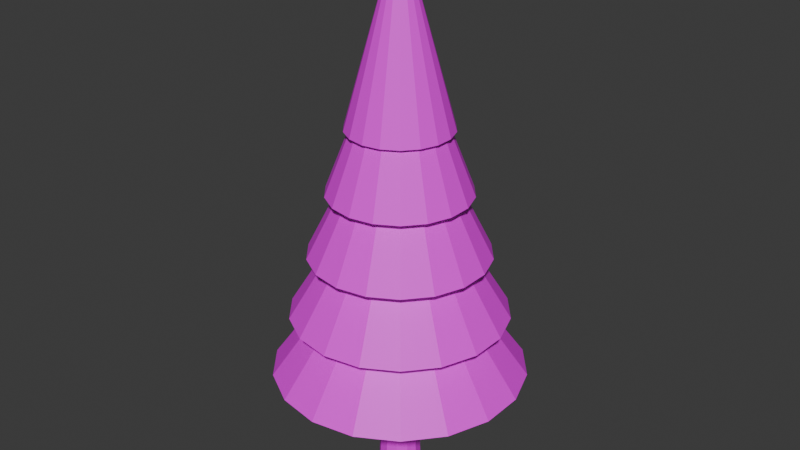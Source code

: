 # Source: tree_conifer.blend  (saved by Blender 5.1.30; exported with 4.5.12 LTS)
import bpy
from mathutils import Matrix  # noqa: F401  (used for matrix-valued properties, if any)

bpy.ops.wm.read_factory_settings(use_empty=True)
scene = bpy.context.scene
scene.name = 'Scene'

# ---- collections
col_collection = bpy.data.collections.new('Collection'); scene.collection.children.link(col_collection)

# ---- images (referenced by path relative to the original .blend; pixels are not part of the script)
import os
ASSET_DIR = os.environ.get("B2B_ASSET_DIR", "")  # directory of the original .blend (textures are referenced by path, not embedded)
HERE = os.path.dirname(os.path.abspath(__file__))  # packed textures are extracted next to this script under _unpacked/

def load_image(name, relpath, width, height, colorspace="sRGB"):
    """Load a texture the original file referenced (path relative to the .blend, or extracted next to this script)."""
    p = next((c for c in (os.path.join(HERE, relpath), os.path.join(ASSET_DIR, relpath)) if relpath and os.path.exists(c)), "")
    if p:
        img = bpy.data.images.load(p, check_existing=True)
        img.name = name
    else:  # same state as the original file: an image datablock whose file is absent (Cycles renders it pink)
        img = bpy.data.images.new(name, width, height)
        img.source = "FILE"
        img.filepath = "//" + (relpath or name)
    img.colorspace_settings.name = colorspace
    return img
img_vegetation_atlas_source = load_image('vegetation_atlas_source', 'vegetation_atlas.png', 1024, 1024, 'sRGB')

# ---- materials (node trees are filled in below, after node groups)
mat_shared_vegetation_atlas = bpy.data.materials.new('shared_vegetation_atlas')

# ---- material node trees
mat_shared_vegetation_atlas.use_nodes = True; mat_shared_vegetation_atlas.node_tree.nodes.clear()
_N = mat_shared_vegetation_atlas.node_tree.nodes; _L = mat_shared_vegetation_atlas.node_tree.links
n0 = _N.new('ShaderNodeBsdfPrincipled'); n0.name = 'Principled BSDF'; n0.location = (-200, 100)
n1 = _N.new('ShaderNodeOutputMaterial'); n1.name = 'Material Output'; n1.location = (200, 100)
n2 = _N.new('ShaderNodeTexImage'); n2.name = 'Image Texture'; n2.location = (0, 0)
n2.image = img_vegetation_atlas_source
_L.new(n0.outputs[0], n1.inputs[0])
_L.new(n2.outputs[0], n0.inputs[0])
_L.new(n2.outputs[1], n0.inputs[4])
n1.is_active_output = True

# ---- world
world_world = bpy.data.worlds.new('World'); scene.world = world_world
world_world.use_nodes = True; world_world.node_tree.nodes.clear()
_N = world_world.node_tree.nodes; _L = world_world.node_tree.links
n0 = _N.new('ShaderNodeOutputWorld'); n0.name = 'World Output'; n0.location = (200, 100)
n1 = _N.new('ShaderNodeBackground'); n1.name = 'Background'; n1.location = (-200, 100)
n1.inputs[0].default_value = (0.05088, 0.05088, 0.05088, 1.0)
_L.new(n1.outputs[0], n0.inputs[0])
n0.is_active_output = True
world_world.color = (0.05088, 0.05088, 0.05088)
world_world.sun_shadow_jitter_overblur = 0.0

# ---- meshes
me_cone_002 = bpy.data.meshes.new('Cone.002')
me_cone_002.from_pydata([(0.0, 0.23, 0.0), (0.0, 0.095, 4.0), (0.115, 0.1992, 0.0), (0.0475, 0.08227, 4.0), (0.1992, 0.115, 0.0), (0.08227, 0.0475, 4.0), (0.23, 0.0, 0.0), (0.095, 0.0, 4.0), (0.1992, -0.115, 0.0), (0.08227, -0.0475, 4.0), (0.115, -0.1992, 0.0), (0.0475, -0.08227, 4.0), (0.0, -0.23, 0.0), (0.0, -0.095, 4.0), (-0.115, -0.1992, 0.0), (-0.0475, -0.08227, 4.0), (-0.1992, -0.115, 0.0), (-0.08227, -0.0475, 4.0), (-0.23, 0.0, 0.0), (-0.095, 0.0, 4.0), (-0.1992, 0.115, 0.0), (-0.08227, 0.0475, 4.0), (-0.115, 0.1992, 0.0), (-0.0475, 0.08227, 4.0)], [], [(0, 1, 3, 2), (2, 3, 5, 4), (4, 5, 7, 6), (6, 7, 9, 8), (8, 9, 11, 10), (10, 11, 13, 12), (12, 13, 15, 14), (14, 15, 17, 16), (16, 17, 19, 18), (18, 19, 21, 20), (3, 1, 23, 21, 19, 17, 15, 13, 11, 9, 7, 5), (20, 21, 23, 22), (22, 23, 1, 0), (0, 2, 4, 6, 8, 10, 12, 14, 16, 18, 20, 22)])
_uv = me_cone_002.uv_layers.new(name='UVMap')
_uv.uv.foreach_set('vector', [0.5615, 0.9384, 0.5705, 0.5714, 0.5745, 0.5715, 0.5712, 0.9386, 0.5712, 0.9386, 0.5745, 0.5715, 0.5791, 0.5715, 0.5824, 0.9386, 0.5824, 0.9386, 0.5791, 0.5715, 0.5831, 0.5714, 0.5921, 0.9384, 0.595, 0.9384, 0.604, 0.5714, 0.608, 0.5715, 0.6048, 0.9386, 0.6048, 0.9386, 0.608, 0.5715, 0.6127, 0.5715, 0.616, 0.9386, 0.616, 0.9386, 0.6127, 0.5715, 0.6167, 0.5714, 0.6257, 0.9384, 0.6622, 0.9384, 0.6712, 0.5714, 0.6752, 0.5715, 0.6719, 0.9386, 0.6719, 0.9386, 0.6752, 0.5715, 0.6798, 0.5715, 0.6831, 0.9386, 0.6831, 0.9386, 0.6798, 0.5715, 0.6838, 0.5714, 0.6928, 0.9384, 0.6286, 0.9384, 0.6376, 0.5714, 0.6416, 0.5715, 0.6383, 0.9386, 0.7021, 0.6319, 0.6981, 0.6296, 0.6958, 0.6257, 0.6958, 0.6212, 0.6981, 0.6173, 0.7021, 0.615, 0.7067, 0.615, 0.7107, 0.6173, 0.713, 0.6212, 0.713, 0.6257, 0.7107, 0.6296, 0.7067, 0.6319, 0.6383, 0.9386, 0.6416, 0.5715, 0.6463, 0.5715, 0.6495, 0.9386, 0.6495, 0.9386, 0.6463, 0.5715, 0.6503, 0.5714, 0.6593, 0.9384, 0.7014, 0.6067, 0.6958, 0.5973, 0.6958, 0.5863, 0.7014, 0.5769, 0.7111, 0.5714, 0.7223, 0.5714, 0.732, 0.5769, 0.7376, 0.5863, 0.7376, 0.5973, 0.732, 0.6067, 0.7223, 0.6122, 0.7111, 0.6122])
_ca = me_cone_002.color_attributes.new('wind_mask', 'FLOAT_COLOR', 'POINT')
_ca.data.foreach_set('color', [0.0, 0.0, 0.0, 1.0, 0.0, 0.0, 0.0, 1.0, 0.0, 0.0, 0.0, 1.0, 0.0, 0.0, 0.0, 1.0, 0.0, 0.0, 0.0, 1.0, 0.0, 0.0, 0.0, 1.0, 0.0, 0.0, 0.0, 1.0, 0.0, 0.0, 0.0, 1.0, 0.0, 0.0, 0.0, 1.0, 0.0, 0.0, 0.0, 1.0, 0.0, 0.0, 0.0, 1.0, 0.0, 0.0, 0.0, 1.0, 0.0, 0.0, 0.0, 1.0, 0.0, 0.0, 0.0, 1.0, 0.0, 0.0, 0.0, 1.0, 0.0, 0.0, 0.0, 1.0, 0.0, 0.0, 0.0, 1.0, 0.0, 0.0, 0.0, 1.0, 0.0, 0.0, 0.0, 1.0, 0.0, 0.0, 0.0, 1.0, 0.0, 0.0, 0.0, 1.0, 0.0, 0.0, 0.0, 1.0, 0.0, 0.0, 0.0, 1.0, 0.0, 0.0, 0.0, 1.0])
me_cone_002.materials.append(mat_shared_vegetation_atlas)
me_cone_002.update()
me_cone_003 = bpy.data.meshes.new('Cone.003')
me_cone_003.from_pydata([(0.0, 1.35, 1.2), (0.0, 0.05, 3.0), (0.4617, 1.269, 1.2), (0.0171, 0.04698, 3.0), (0.8678, 1.034, 1.2), (0.03214, 0.0383, 3.0), (1.169, 0.675, 1.2), (0.0433, 0.025, 3.0), (1.329, 0.2344, 1.2), (0.04924, 0.008682, 3.0), (1.329, -0.2344, 1.2), (0.04924, -0.008682, 3.0), (1.169, -0.675, 1.2), (0.0433, -0.025, 3.0), (0.8678, -1.034, 1.2), (0.03214, -0.0383, 3.0), (0.4617, -1.269, 1.2), (0.0171, -0.04698, 3.0), (0.0, -1.35, 1.2), (0.0, -0.05, 3.0), (-0.4617, -1.269, 1.2), (-0.0171, -0.04698, 3.0), (-0.8678, -1.034, 1.2), (-0.03214, -0.0383, 3.0), (-1.169, -0.675, 1.2), (-0.0433, -0.025, 3.0), (-1.329, -0.2344, 1.2), (-0.04924, -0.008682, 3.0), (-1.329, 0.2344, 1.2), (-0.04924, 0.008682, 3.0), (-1.169, 0.675, 1.2), (-0.0433, 0.025, 3.0), (-0.8678, 1.034, 1.2), (-0.03214, 0.0383, 3.0), (-0.4617, 1.269, 1.2), (-0.0171, 0.04698, 3.0)], [], [(0, 1, 3, 2), (2, 3, 5, 4), (4, 5, 7, 6), (6, 7, 9, 8), (8, 9, 11, 10), (10, 11, 13, 12), (12, 13, 15, 14), (14, 15, 17, 16), (16, 17, 19, 18), (18, 19, 21, 20), (20, 21, 23, 22), (22, 23, 25, 24), (24, 25, 27, 26), (26, 27, 29, 28), (28, 29, 31, 30), (30, 31, 33, 32), (3, 1, 35, 33, 31, 29, 27, 25, 23, 21, 19, 17, 15, 13, 11, 9, 7, 5), (32, 33, 35, 34), (34, 35, 1, 0), (0, 2, 4, 6, 8, 10, 12, 14, 16, 18, 20, 22, 24, 26, 28, 30, 32, 34)])
_uv = me_cone_003.uv_layers.new(name='UVMap')
_uv.uv.foreach_set('vector', [0.1605, 0.7135, 0.2034, 0.706, 0.2036, 0.7065, 0.1659, 0.7283, 0.1659, 0.7283, 0.2036, 0.7065, 0.2039, 0.707, 0.176, 0.7403, 0.176, 0.7403, 0.2039, 0.707, 0.2044, 0.7073, 0.1896, 0.7481, 0.1896, 0.7481, 0.2044, 0.7073, 0.205, 0.7074, 0.205, 0.7508, 0.205, 0.7508, 0.205, 0.7074, 0.2056, 0.7073, 0.2204, 0.7481, 0.2204, 0.7481, 0.2056, 0.7073, 0.2061, 0.707, 0.234, 0.7403, 0.234, 0.7403, 0.2061, 0.707, 0.2064, 0.7065, 0.2441, 0.7283, 0.2441, 0.7283, 0.2064, 0.7065, 0.2066, 0.706, 0.2495, 0.7135, 0.2495, 0.7135, 0.2066, 0.706, 0.2066, 0.7054, 0.2495, 0.6978, 0.2495, 0.6978, 0.2066, 0.7054, 0.2064, 0.7048, 0.2441, 0.6831, 0.2441, 0.6831, 0.2064, 0.7048, 0.2061, 0.7044, 0.234, 0.6711, 0.234, 0.6711, 0.2061, 0.7044, 0.2056, 0.7041, 0.2204, 0.6633, 0.2204, 0.6633, 0.2056, 0.7041, 0.205, 0.704, 0.205, 0.6605, 0.205, 0.6605, 0.205, 0.704, 0.2044, 0.7041, 0.1896, 0.6633, 0.1896, 0.6633, 0.2044, 0.7041, 0.2039, 0.7044, 0.176, 0.6711, 0.176, 0.6711, 0.2039, 0.7044, 0.2036, 0.7048, 0.1659, 0.6831, 0.2036, 0.7065, 0.2034, 0.706, 0.2034, 0.7054, 0.2036, 0.7048, 0.2039, 0.7044, 0.2044, 0.7041, 0.205, 0.704, 0.2056, 0.7041, 0.2061, 0.7044, 0.2064, 0.7048, 0.2066, 0.7054, 0.2066, 0.706, 0.2064, 0.7065, 0.2061, 0.707, 0.2056, 0.7073, 0.205, 0.7074, 0.2044, 0.7073, 0.2039, 0.707, 0.1659, 0.6831, 0.2036, 0.7048, 0.2034, 0.7054, 0.1605, 0.6978, 0.1605, 0.6978, 0.2034, 0.7054, 0.2034, 0.706, 0.1605, 0.7135, 0.2505, 0.7135, 0.2505, 0.6978, 0.2559, 0.6831, 0.266, 0.6711, 0.2796, 0.6633, 0.295, 0.6605, 0.3104, 0.6633, 0.324, 0.6711, 0.3341, 0.6831, 0.3395, 0.6978, 0.3395, 0.7135, 0.3341, 0.7283, 0.324, 0.7403, 0.3104, 0.7481, 0.295, 0.7508, 0.2796, 0.7481, 0.266, 0.7403, 0.2559, 0.7283])
_ca = me_cone_003.color_attributes.new('wind_mask', 'FLOAT_COLOR', 'POINT')
_ca.data.foreach_set('color', [0.2, 0.04, 0.0, 1.0, 0.6, 0.36, 0.0, 1.0, 0.2, 0.04, 0.0, 1.0, 0.6, 0.36, 0.0, 1.0, 0.2, 0.04, 0.0, 1.0, 0.6, 0.36, 0.0, 1.0, 0.2, 0.04, 0.0, 1.0, 0.6, 0.36, 0.0, 1.0, 0.2, 0.04, 0.0, 1.0, 0.6, 0.36, 0.0, 1.0, 0.2, 0.04, 0.0, 1.0, 0.6, 0.36, 0.0, 1.0, 0.2, 0.04, 0.0, 1.0, 0.6, 0.36, 0.0, 1.0, 0.2, 0.04, 0.0, 1.0, 0.6, 0.36, 0.0, 1.0, 0.2, 0.04, 0.0, 1.0, 0.6, 0.36, 0.0, 1.0, 0.2, 0.04, 0.0, 1.0, 0.6, 0.36, 0.0, 1.0, 0.2, 0.04, 0.0, 1.0, 0.6, 0.36, 0.0, 1.0, 0.2, 0.04, 0.0, 1.0, 0.6, 0.36, 0.0, 1.0, 0.2, 0.04, 0.0, 1.0, 0.6, 0.36, 0.0, 1.0, 0.2, 0.04, 0.0, 1.0, 0.6, 0.36, 0.0, 1.0, 0.2, 0.04, 0.0, 1.0, 0.6, 0.36, 0.0, 1.0, 0.2, 0.04, 0.0, 1.0, 0.6, 0.36, 0.0, 1.0, 0.2, 0.04, 0.0, 1.0, 0.6, 0.36, 0.0, 1.0, 0.2, 0.04, 0.0, 1.0, 0.6, 0.36, 0.0, 1.0])
me_cone_003.materials.append(mat_shared_vegetation_atlas)
me_cone_003.update()
me_cone_004 = bpy.data.meshes.new('Cone.004')
me_cone_004.from_pydata([(0.0, 1.15, 1.87), (0.0, 0.05, 3.67), (0.3933, 1.081, 1.87), (0.0171, 0.04698, 3.67), (0.7392, 0.881, 1.87), (0.03214, 0.0383, 3.67), (0.9959, 0.575, 1.87), (0.0433, 0.025, 3.67), (1.133, 0.1997, 1.87), (0.04924, 0.008682, 3.67), (1.133, -0.1997, 1.87), (0.04924, -0.008682, 3.67), (0.9959, -0.575, 1.87), (0.0433, -0.025, 3.67), (0.7392, -0.881, 1.87), (0.03214, -0.0383, 3.67), (0.3933, -1.081, 1.87), (0.0171, -0.04698, 3.67), (0.0, -1.15, 1.87), (0.0, -0.05, 3.67), (-0.3933, -1.081, 1.87), (-0.0171, -0.04698, 3.67), (-0.7392, -0.881, 1.87), (-0.03214, -0.0383, 3.67), (-0.9959, -0.575, 1.87), (-0.0433, -0.025, 3.67), (-1.133, -0.1997, 1.87), (-0.04924, -0.008682, 3.67), (-1.133, 0.1997, 1.87), (-0.04924, 0.008682, 3.67), (-0.9959, 0.575, 1.87), (-0.0433, 0.025, 3.67), (-0.7392, 0.881, 1.87), (-0.03214, 0.0383, 3.67), (-0.3933, 1.081, 1.87), (-0.0171, 0.04698, 3.67)], [], [(0, 1, 3, 2), (2, 3, 5, 4), (4, 5, 7, 6), (6, 7, 9, 8), (8, 9, 11, 10), (10, 11, 13, 12), (12, 13, 15, 14), (14, 15, 17, 16), (16, 17, 19, 18), (18, 19, 21, 20), (20, 21, 23, 22), (22, 23, 25, 24), (24, 25, 27, 26), (26, 27, 29, 28), (28, 29, 31, 30), (30, 31, 33, 32), (3, 1, 35, 33, 31, 29, 27, 25, 23, 21, 19, 17, 15, 13, 11, 9, 7, 5), (32, 33, 35, 34), (34, 35, 1, 0), (0, 2, 4, 6, 8, 10, 12, 14, 16, 18, 20, 22, 24, 26, 28, 30, 32, 34)])
_uv = me_cone_004.uv_layers.new(name='UVMap')
_uv.uv.foreach_set('vector', [0.1659, 0.7283, 0.2033, 0.7067, 0.2037, 0.7072, 0.176, 0.7403, 0.176, 0.7403, 0.2037, 0.7072, 0.2043, 0.7075, 0.1896, 0.7481, 0.1896, 0.7481, 0.2043, 0.7075, 0.205, 0.7076, 0.205, 0.7508, 0.205, 0.7508, 0.205, 0.7076, 0.2057, 0.7075, 0.2204, 0.7481, 0.2204, 0.7481, 0.2057, 0.7075, 0.2063, 0.7072, 0.234, 0.7403, 0.234, 0.7403, 0.2063, 0.7072, 0.2067, 0.7067, 0.2441, 0.7283, 0.2441, 0.7283, 0.2067, 0.7067, 0.2069, 0.706, 0.2495, 0.7135, 0.2495, 0.7135, 0.2069, 0.706, 0.2069, 0.7053, 0.2495, 0.6978, 0.2495, 0.6978, 0.2069, 0.7053, 0.2067, 0.7047, 0.2441, 0.6831, 0.2441, 0.6831, 0.2067, 0.7047, 0.2063, 0.7042, 0.234, 0.6711, 0.234, 0.6711, 0.2063, 0.7042, 0.2057, 0.7038, 0.2204, 0.6633, 0.2204, 0.6633, 0.2057, 0.7038, 0.205, 0.7037, 0.205, 0.6605, 0.205, 0.6605, 0.205, 0.7037, 0.2043, 0.7038, 0.1896, 0.6633, 0.1896, 0.6633, 0.2043, 0.7038, 0.2037, 0.7042, 0.176, 0.6711, 0.176, 0.6711, 0.2037, 0.7042, 0.2033, 0.7047, 0.1659, 0.6831, 0.1659, 0.6831, 0.2033, 0.7047, 0.2031, 0.7053, 0.1605, 0.6978, 0.2037, 0.7072, 0.2033, 0.7067, 0.2031, 0.706, 0.2031, 0.7053, 0.2033, 0.7047, 0.2037, 0.7042, 0.2043, 0.7038, 0.205, 0.7037, 0.2057, 0.7038, 0.2063, 0.7042, 0.2067, 0.7047, 0.2069, 0.7053, 0.2069, 0.706, 0.2067, 0.7067, 0.2063, 0.7072, 0.2057, 0.7075, 0.205, 0.7076, 0.2043, 0.7075, 0.1605, 0.6978, 0.2031, 0.7053, 0.2031, 0.706, 0.1605, 0.7135, 0.1605, 0.7135, 0.2031, 0.706, 0.2033, 0.7067, 0.1659, 0.7283, 0.2559, 0.7283, 0.2505, 0.7135, 0.2505, 0.6978, 0.2559, 0.6831, 0.266, 0.6711, 0.2796, 0.6633, 0.295, 0.6605, 0.3104, 0.6633, 0.324, 0.6711, 0.3341, 0.6831, 0.3395, 0.6978, 0.3395, 0.7135, 0.3341, 0.7283, 0.324, 0.7403, 0.3104, 0.7481, 0.295, 0.7508, 0.2796, 0.7481, 0.266, 0.7403])
_ca = me_cone_004.color_attributes.new('wind_mask', 'FLOAT_COLOR', 'POINT')
_ca.data.foreach_set('color', [0.3489, 0.1217, 0.0, 1.0, 0.7489, 0.5608, 0.0, 1.0, 0.3489, 0.1217, 0.0, 1.0, 0.7489, 0.5608, 0.0, 1.0, 0.3489, 0.1217, 0.0, 1.0, 0.7489, 0.5608, 0.0, 1.0, 0.3489, 0.1217, 0.0, 1.0, 0.7489, 0.5608, 0.0, 1.0, 0.3489, 0.1217, 0.0, 1.0, 0.7489, 0.5608, 0.0, 1.0, 0.3489, 0.1217, 0.0, 1.0, 0.7489, 0.5608, 0.0, 1.0, 0.3489, 0.1217, 0.0, 1.0, 0.7489, 0.5608, 0.0, 1.0, 0.3489, 0.1217, 0.0, 1.0, 0.7489, 0.5608, 0.0, 1.0, 0.3489, 0.1217, 0.0, 1.0, 0.7489, 0.5608, 0.0, 1.0, 0.3489, 0.1217, 0.0, 1.0, 0.7489, 0.5608, 0.0, 1.0, 0.3489, 0.1217, 0.0, 1.0, 0.7489, 0.5608, 0.0, 1.0, 0.3489, 0.1217, 0.0, 1.0, 0.7489, 0.5608, 0.0, 1.0, 0.3489, 0.1217, 0.0, 1.0, 0.7489, 0.5608, 0.0, 1.0, 0.3489, 0.1217, 0.0, 1.0, 0.7489, 0.5608, 0.0, 1.0, 0.3489, 0.1217, 0.0, 1.0, 0.7489, 0.5608, 0.0, 1.0, 0.3489, 0.1217, 0.0, 1.0, 0.7489, 0.5608, 0.0, 1.0, 0.3489, 0.1217, 0.0, 1.0, 0.7489, 0.5608, 0.0, 1.0, 0.3489, 0.1217, 0.0, 1.0, 0.7489, 0.5608, 0.0, 1.0])
me_cone_004.materials.append(mat_shared_vegetation_atlas)
me_cone_004.update()
me_cone_005 = bpy.data.meshes.new('Cone.005')
me_cone_005.from_pydata([(0.0, 0.95, 2.54), (0.0, 0.05, 4.34), (0.3249, 0.8927, 2.54), (0.0171, 0.04698, 4.34), (0.6106, 0.7277, 2.54), (0.03214, 0.0383, 4.34), (0.8227, 0.475, 2.54), (0.0433, 0.025, 4.34), (0.9356, 0.165, 2.54), (0.04924, 0.008682, 4.34), (0.9356, -0.165, 2.54), (0.04924, -0.008682, 4.34), (0.8227, -0.475, 2.54), (0.0433, -0.025, 4.34), (0.6106, -0.7277, 2.54), (0.03214, -0.0383, 4.34), (0.3249, -0.8927, 2.54), (0.0171, -0.04698, 4.34), (0.0, -0.95, 2.54), (0.0, -0.05, 4.34), (-0.3249, -0.8927, 2.54), (-0.0171, -0.04698, 4.34), (-0.6106, -0.7277, 2.54), (-0.03214, -0.0383, 4.34), (-0.8227, -0.475, 2.54), (-0.0433, -0.025, 4.34), (-0.9356, -0.165, 2.54), (-0.04924, -0.008682, 4.34), (-0.9356, 0.165, 2.54), (-0.04924, 0.008682, 4.34), (-0.8227, 0.475, 2.54), (-0.0433, 0.025, 4.34), (-0.6106, 0.7277, 2.54), (-0.03214, 0.0383, 4.34), (-0.3249, 0.8927, 2.54), (-0.0171, 0.04698, 4.34)], [], [(0, 1, 3, 2), (2, 3, 5, 4), (4, 5, 7, 6), (6, 7, 9, 8), (8, 9, 11, 10), (10, 11, 13, 12), (12, 13, 15, 14), (14, 15, 17, 16), (16, 17, 19, 18), (18, 19, 21, 20), (20, 21, 23, 22), (22, 23, 25, 24), (24, 25, 27, 26), (26, 27, 29, 28), (28, 29, 31, 30), (30, 31, 33, 32), (3, 1, 35, 33, 31, 29, 27, 25, 23, 21, 19, 17, 15, 13, 11, 9, 7, 5), (32, 33, 35, 34), (34, 35, 1, 0), (0, 2, 4, 6, 8, 10, 12, 14, 16, 18, 20, 22, 24, 26, 28, 30, 32, 34)])
_uv = me_cone_005.uv_layers.new(name='UVMap')
_uv.uv.foreach_set('vector', [0.1896, 0.7481, 0.2042, 0.7079, 0.205, 0.7081, 0.205, 0.7508, 0.205, 0.7508, 0.205, 0.7081, 0.2058, 0.7079, 0.2204, 0.7481, 0.2204, 0.7481, 0.2058, 0.7079, 0.2065, 0.7075, 0.234, 0.7403, 0.234, 0.7403, 0.2065, 0.7075, 0.2071, 0.7069, 0.2441, 0.7283, 0.2441, 0.7283, 0.2071, 0.7069, 0.2073, 0.7061, 0.2495, 0.7135, 0.2495, 0.7135, 0.2073, 0.7061, 0.2073, 0.7053, 0.2495, 0.6978, 0.2495, 0.6978, 0.2073, 0.7053, 0.2071, 0.7045, 0.2441, 0.6831, 0.2441, 0.6831, 0.2071, 0.7045, 0.2065, 0.7039, 0.234, 0.6711, 0.234, 0.6711, 0.2065, 0.7039, 0.2058, 0.7035, 0.2204, 0.6633, 0.2204, 0.6633, 0.2058, 0.7035, 0.205, 0.7033, 0.205, 0.6605, 0.205, 0.6605, 0.205, 0.7033, 0.2042, 0.7035, 0.1896, 0.6633, 0.1896, 0.6633, 0.2042, 0.7035, 0.2035, 0.7039, 0.176, 0.6711, 0.176, 0.6711, 0.2035, 0.7039, 0.2029, 0.7045, 0.1659, 0.6831, 0.1659, 0.6831, 0.2029, 0.7045, 0.2027, 0.7053, 0.1605, 0.6978, 0.1605, 0.6978, 0.2027, 0.7053, 0.2027, 0.7061, 0.1605, 0.7135, 0.1605, 0.7135, 0.2027, 0.7061, 0.2029, 0.7069, 0.1659, 0.7283, 0.205, 0.7081, 0.2042, 0.7079, 0.2035, 0.7075, 0.2029, 0.7069, 0.2027, 0.7061, 0.2027, 0.7053, 0.2029, 0.7045, 0.2035, 0.7039, 0.2042, 0.7035, 0.205, 0.7033, 0.2058, 0.7035, 0.2065, 0.7039, 0.2071, 0.7045, 0.2073, 0.7053, 0.2073, 0.7061, 0.2071, 0.7069, 0.2065, 0.7075, 0.2058, 0.7079, 0.1659, 0.7283, 0.2029, 0.7069, 0.2035, 0.7075, 0.176, 0.7403, 0.176, 0.7403, 0.2035, 0.7075, 0.2042, 0.7079, 0.1896, 0.7481, 0.2796, 0.7481, 0.266, 0.7403, 0.2559, 0.7283, 0.2505, 0.7135, 0.2505, 0.6978, 0.2559, 0.6831, 0.266, 0.6711, 0.2796, 0.6633, 0.295, 0.6605, 0.3104, 0.6633, 0.324, 0.6711, 0.3341, 0.6831, 0.3395, 0.6978, 0.3395, 0.7135, 0.3341, 0.7283, 0.324, 0.7403, 0.3104, 0.7481, 0.295, 0.7508])
_ca = me_cone_005.color_attributes.new('wind_mask', 'FLOAT_COLOR', 'POINT')
_ca.data.foreach_set('color', [0.4978, 0.2478, 0.0, 1.0, 0.8978, 0.806, 0.0, 1.0, 0.4978, 0.2478, 0.0, 1.0, 0.8978, 0.806, 0.0, 1.0, 0.4978, 0.2478, 0.0, 1.0, 0.8978, 0.806, 0.0, 1.0, 0.4978, 0.2478, 0.0, 1.0, 0.8978, 0.806, 0.0, 1.0, 0.4978, 0.2478, 0.0, 1.0, 0.8978, 0.806, 0.0, 1.0, 0.4978, 0.2478, 0.0, 1.0, 0.8978, 0.806, 0.0, 1.0, 0.4978, 0.2478, 0.0, 1.0, 0.8978, 0.806, 0.0, 1.0, 0.4978, 0.2478, 0.0, 1.0, 0.8978, 0.806, 0.0, 1.0, 0.4978, 0.2478, 0.0, 1.0, 0.8978, 0.806, 0.0, 1.0, 0.4978, 0.2478, 0.0, 1.0, 0.8978, 0.806, 0.0, 1.0, 0.4978, 0.2478, 0.0, 1.0, 0.8978, 0.806, 0.0, 1.0, 0.4978, 0.2478, 0.0, 1.0, 0.8978, 0.806, 0.0, 1.0, 0.4978, 0.2478, 0.0, 1.0, 0.8978, 0.806, 0.0, 1.0, 0.4978, 0.2478, 0.0, 1.0, 0.8978, 0.806, 0.0, 1.0, 0.4978, 0.2478, 0.0, 1.0, 0.8978, 0.806, 0.0, 1.0, 0.4978, 0.2478, 0.0, 1.0, 0.8978, 0.806, 0.0, 1.0, 0.4978, 0.2478, 0.0, 1.0, 0.8978, 0.806, 0.0, 1.0, 0.4978, 0.2478, 0.0, 1.0, 0.8978, 0.806, 0.0, 1.0])
me_cone_005.materials.append(mat_shared_vegetation_atlas)
me_cone_005.update()
me_cone_006 = bpy.data.meshes.new('Cone.006')
me_cone_006.from_pydata([(0.0, 0.75, 3.21), (0.0, 0.05, 5.01), (0.2565, 0.7048, 3.21), (0.0171, 0.04698, 5.01), (0.4821, 0.5745, 3.21), (0.03214, 0.0383, 5.01), (0.6495, 0.375, 3.21), (0.0433, 0.025, 5.01), (0.7386, 0.1302, 3.21), (0.04924, 0.008682, 5.01), (0.7386, -0.1302, 3.21), (0.04924, -0.008682, 5.01), (0.6495, -0.375, 3.21), (0.0433, -0.025, 5.01), (0.4821, -0.5745, 3.21), (0.03214, -0.0383, 5.01), (0.2565, -0.7048, 3.21), (0.0171, -0.04698, 5.01), (0.0, -0.75, 3.21), (0.0, -0.05, 5.01), (-0.2565, -0.7048, 3.21), (-0.0171, -0.04698, 5.01), (-0.4821, -0.5745, 3.21), (-0.03214, -0.0383, 5.01), (-0.6495, -0.375, 3.21), (-0.0433, -0.025, 5.01), (-0.7386, -0.1302, 3.21), (-0.04924, -0.008682, 5.01), (-0.7386, 0.1302, 3.21), (-0.04924, 0.008682, 5.01), (-0.6495, 0.375, 3.21), (-0.0433, 0.025, 5.01), (-0.4821, 0.5745, 3.21), (-0.03214, 0.0383, 5.01), (-0.2565, 0.7048, 3.21), (-0.0171, 0.04698, 5.01)], [], [(0, 1, 3, 2), (2, 3, 5, 4), (4, 5, 7, 6), (6, 7, 9, 8), (8, 9, 11, 10), (10, 11, 13, 12), (12, 13, 15, 14), (14, 15, 17, 16), (16, 17, 19, 18), (18, 19, 21, 20), (20, 21, 23, 22), (22, 23, 25, 24), (24, 25, 27, 26), (26, 27, 29, 28), (28, 29, 31, 30), (30, 31, 33, 32), (3, 1, 35, 33, 31, 29, 27, 25, 23, 21, 19, 17, 15, 13, 11, 9, 7, 5), (32, 33, 35, 34), (34, 35, 1, 0), (0, 2, 4, 6, 8, 10, 12, 14, 16, 18, 20, 22, 24, 26, 28, 30, 32, 34)])
_uv = me_cone_006.uv_layers.new(name='UVMap')
_uv.uv.foreach_set('vector', [0.1928, 0.7443, 0.1631, 0.662, 0.1638, 0.6617, 0.2031, 0.7398, 0.2031, 0.7398, 0.1638, 0.6617, 0.1643, 0.6613, 0.211, 0.7345, 0.211, 0.7345, 0.1643, 0.6613, 0.1646, 0.661, 0.2156, 0.7292, 0.2694, 0.8084, 0.3085, 0.7309, 0.309, 0.7312, 0.2778, 0.8128, 0.2778, 0.8128, 0.309, 0.7312, 0.3097, 0.7314, 0.2885, 0.8163, 0.2885, 0.8163, 0.3097, 0.7314, 0.3105, 0.7316, 0.3001, 0.8185, 0.3001, 0.8185, 0.3105, 0.7316, 0.3113, 0.7316, 0.3113, 0.819, 0.2175, 0.8187, 0.2175, 0.7319, 0.2181, 0.7319, 0.227, 0.8188, 0.227, 0.8188, 0.2181, 0.7319, 0.2189, 0.7318, 0.2381, 0.8172, 0.2381, 0.8172, 0.2189, 0.7318, 0.2196, 0.7315, 0.2494, 0.8139, 0.2494, 0.8139, 0.2196, 0.7315, 0.2203, 0.7312, 0.2596, 0.8093, 0.2596, 0.8093, 0.2203, 0.7312, 0.2208, 0.7309, 0.2675, 0.8041, 0.161, 0.8329, 0.1922, 0.7512, 0.1929, 0.7514, 0.1716, 0.8363, 0.1716, 0.8363, 0.1929, 0.7514, 0.1937, 0.7516, 0.1832, 0.8385, 0.1832, 0.8385, 0.1937, 0.7516, 0.1944, 0.7516, 0.1944, 0.839, 0.161, 0.7491, 0.161, 0.6623, 0.1616, 0.6623, 0.1704, 0.7493, 0.1971, 0.7552, 0.1966, 0.7546, 0.1963, 0.7539, 0.1963, 0.7531, 0.1966, 0.7523, 0.1971, 0.7517, 0.1978, 0.7513, 0.1986, 0.7512, 0.1993, 0.7513, 0.2, 0.7517, 0.2005, 0.7523, 0.2008, 0.7531, 0.2008, 0.7539, 0.2005, 0.7546, 0.2, 0.7552, 0.1993, 0.7556, 0.1986, 0.7557, 0.1978, 0.7556, 0.1704, 0.7493, 0.1616, 0.6623, 0.1623, 0.6622, 0.1815, 0.7476, 0.1815, 0.7476, 0.1623, 0.6622, 0.1631, 0.662, 0.1928, 0.7443, 0.2394, 0.7269, 0.2291, 0.721, 0.2215, 0.712, 0.2175, 0.7009, 0.2175, 0.6891, 0.2215, 0.678, 0.2291, 0.6689, 0.2394, 0.663, 0.251, 0.661, 0.2626, 0.663, 0.2728, 0.6689, 0.2804, 0.678, 0.2845, 0.6891, 0.2845, 0.7009, 0.2804, 0.712, 0.2728, 0.721, 0.2626, 0.7269, 0.251, 0.729])
_ca = me_cone_006.color_attributes.new('wind_mask', 'FLOAT_COLOR', 'POINT')
_ca.data.foreach_set('color', [0.6467, 0.4182, 0.0, 1.0, 1.0, 1.0, 0.0, 1.0, 0.6467, 0.4182, 0.0, 1.0, 1.0, 1.0, 0.0, 1.0, 0.6467, 0.4182, 0.0, 1.0, 1.0, 1.0, 0.0, 1.0, 0.6467, 0.4182, 0.0, 1.0, 1.0, 1.0, 0.0, 1.0, 0.6467, 0.4182, 0.0, 1.0, 1.0, 1.0, 0.0, 1.0, 0.6467, 0.4182, 0.0, 1.0, 1.0, 1.0, 0.0, 1.0, 0.6467, 0.4182, 0.0, 1.0, 1.0, 1.0, 0.0, 1.0, 0.6467, 0.4182, 0.0, 1.0, 1.0, 1.0, 0.0, 1.0, 0.6467, 0.4182, 0.0, 1.0, 1.0, 1.0, 0.0, 1.0, 0.6467, 0.4182, 0.0, 1.0, 1.0, 1.0, 0.0, 1.0, 0.6467, 0.4182, 0.0, 1.0, 1.0, 1.0, 0.0, 1.0, 0.6467, 0.4182, 0.0, 1.0, 1.0, 1.0, 0.0, 1.0, 0.6467, 0.4182, 0.0, 1.0, 1.0, 1.0, 0.0, 1.0, 0.6467, 0.4182, 0.0, 1.0, 1.0, 1.0, 0.0, 1.0, 0.6467, 0.4182, 0.0, 1.0, 1.0, 1.0, 0.0, 1.0, 0.6467, 0.4182, 0.0, 1.0, 1.0, 1.0, 0.0, 1.0, 0.6467, 0.4182, 0.0, 1.0, 1.0, 1.0, 0.0, 1.0, 0.6467, 0.4182, 0.0, 1.0, 1.0, 1.0, 0.0, 1.0])
me_cone_006.materials.append(mat_shared_vegetation_atlas)
me_cone_006.update()
me_cone_007 = bpy.data.meshes.new('Cone.007')
me_cone_007.from_pydata([(0.0, 0.55, 3.88), (0.0, 0.05, 5.68), (0.1881, 0.5168, 3.88), (0.0171, 0.04698, 5.68), (0.3535, 0.4213, 3.88), (0.03214, 0.0383, 5.68), (0.4763, 0.275, 3.88), (0.0433, 0.025, 5.68), (0.5416, 0.09551, 3.88), (0.04924, 0.008682, 5.68), (0.5416, -0.09551, 3.88), (0.04924, -0.008682, 5.68), (0.4763, -0.275, 3.88), (0.0433, -0.025, 5.68), (0.3535, -0.4213, 3.88), (0.03214, -0.0383, 5.68), (0.1881, -0.5168, 3.88), (0.0171, -0.04698, 5.68), (0.0, -0.55, 3.88), (0.0, -0.05, 5.68), (-0.1881, -0.5168, 3.88), (-0.0171, -0.04698, 5.68), (-0.3535, -0.4213, 3.88), (-0.03214, -0.0383, 5.68), (-0.4763, -0.275, 3.88), (-0.0433, -0.025, 5.68), (-0.5416, -0.09551, 3.88), (-0.04924, -0.008682, 5.68), (-0.5416, 0.09551, 3.88), (-0.04924, 0.008682, 5.68), (-0.4763, 0.275, 3.88), (-0.0433, 0.025, 5.68), (-0.3535, 0.4213, 3.88), (-0.03214, 0.0383, 5.68), (-0.1881, 0.5168, 3.88), (-0.0171, 0.04698, 5.68)], [], [(0, 1, 3, 2), (2, 3, 5, 4), (4, 5, 7, 6), (6, 7, 9, 8), (8, 9, 11, 10), (10, 11, 13, 12), (12, 13, 15, 14), (14, 15, 17, 16), (16, 17, 19, 18), (18, 19, 21, 20), (20, 21, 23, 22), (22, 23, 25, 24), (24, 25, 27, 26), (26, 27, 29, 28), (28, 29, 31, 30), (30, 31, 33, 32), (3, 1, 35, 33, 31, 29, 27, 25, 23, 21, 19, 17, 15, 13, 11, 9, 7, 5), (32, 33, 35, 34), (34, 35, 1, 0), (0, 2, 4, 6, 8, 10, 12, 14, 16, 18, 20, 22, 24, 26, 28, 30, 32, 34)])
_uv = me_cone_007.uv_layers.new(name='UVMap')
_uv.uv.foreach_set('vector', [0.3176, 0.7678, 0.337, 0.6612, 0.338, 0.6614, 0.3285, 0.7692, 0.3285, 0.7692, 0.338, 0.6614, 0.339, 0.6614, 0.339, 0.7696, 0.2157, 0.7596, 0.2592, 0.661, 0.2599, 0.6614, 0.2236, 0.7633, 0.2236, 0.7633, 0.2599, 0.6614, 0.2608, 0.6616, 0.2336, 0.7665, 0.2336, 0.7665, 0.2608, 0.6616, 0.2618, 0.6619, 0.2444, 0.7687, 0.2444, 0.7687, 0.2618, 0.6619, 0.2628, 0.662, 0.2548, 0.7699, 0.2548, 0.7699, 0.2628, 0.662, 0.2635, 0.6619, 0.2635, 0.7697, 0.2656, 0.7699, 0.2656, 0.6617, 0.2665, 0.6617, 0.276, 0.7695, 0.276, 0.7695, 0.2665, 0.6617, 0.2675, 0.6615, 0.287, 0.768, 0.287, 0.768, 0.2675, 0.6615, 0.2685, 0.6613, 0.2972, 0.7656, 0.2972, 0.7656, 0.2685, 0.6613, 0.2692, 0.661, 0.3053, 0.7626, 0.161, 0.7563, 0.2089, 0.661, 0.2094, 0.6614, 0.1659, 0.76, 0.1659, 0.76, 0.2094, 0.6614, 0.2101, 0.6617, 0.1738, 0.7636, 0.1738, 0.7636, 0.2101, 0.6617, 0.211, 0.662, 0.1838, 0.7668, 0.1838, 0.7668, 0.211, 0.662, 0.212, 0.6622, 0.1946, 0.7691, 0.1946, 0.7691, 0.212, 0.6622, 0.2129, 0.6623, 0.205, 0.7702, 0.2167, 0.777, 0.2161, 0.7763, 0.2157, 0.7753, 0.2157, 0.7743, 0.2161, 0.7734, 0.2167, 0.7726, 0.2176, 0.7721, 0.2186, 0.7719, 0.2196, 0.7721, 0.2205, 0.7726, 0.2211, 0.7734, 0.2215, 0.7743, 0.2215, 0.7753, 0.2211, 0.7763, 0.2205, 0.777, 0.2196, 0.7775, 0.2186, 0.7777, 0.2176, 0.7775, 0.205, 0.7702, 0.2129, 0.6623, 0.2137, 0.6623, 0.2137, 0.77, 0.3074, 0.7653, 0.3361, 0.661, 0.337, 0.6612, 0.3176, 0.7678, 0.2861, 0.8338, 0.2765, 0.8282, 0.2694, 0.8198, 0.2656, 0.8094, 0.2656, 0.7983, 0.2694, 0.7879, 0.2765, 0.7794, 0.2861, 0.7739, 0.297, 0.7719, 0.3079, 0.7739, 0.3175, 0.7794, 0.3246, 0.7879, 0.3284, 0.7983, 0.3284, 0.8094, 0.3246, 0.8198, 0.3175, 0.8282, 0.3079, 0.8338, 0.297, 0.8357])
_ca = me_cone_007.color_attributes.new('wind_mask', 'FLOAT_COLOR', 'POINT')
_ca.data.foreach_set('color', [0.7956, 0.6329, 0.0, 1.0, 1.0, 1.0, 0.0, 1.0, 0.7956, 0.6329, 0.0, 1.0, 1.0, 1.0, 0.0, 1.0, 0.7956, 0.6329, 0.0, 1.0, 1.0, 1.0, 0.0, 1.0, 0.7956, 0.6329, 0.0, 1.0, 1.0, 1.0, 0.0, 1.0, 0.7956, 0.6329, 0.0, 1.0, 1.0, 1.0, 0.0, 1.0, 0.7956, 0.6329, 0.0, 1.0, 1.0, 1.0, 0.0, 1.0, 0.7956, 0.6329, 0.0, 1.0, 1.0, 1.0, 0.0, 1.0, 0.7956, 0.6329, 0.0, 1.0, 1.0, 1.0, 0.0, 1.0, 0.7956, 0.6329, 0.0, 1.0, 1.0, 1.0, 0.0, 1.0, 0.7956, 0.6329, 0.0, 1.0, 1.0, 1.0, 0.0, 1.0, 0.7956, 0.6329, 0.0, 1.0, 1.0, 1.0, 0.0, 1.0, 0.7956, 0.6329, 0.0, 1.0, 1.0, 1.0, 0.0, 1.0, 0.7956, 0.6329, 0.0, 1.0, 1.0, 1.0, 0.0, 1.0, 0.7956, 0.6329, 0.0, 1.0, 1.0, 1.0, 0.0, 1.0, 0.7956, 0.6329, 0.0, 1.0, 1.0, 1.0, 0.0, 1.0, 0.7956, 0.6329, 0.0, 1.0, 1.0, 1.0, 0.0, 1.0, 0.7956, 0.6329, 0.0, 1.0, 1.0, 1.0, 0.0, 1.0, 0.7956, 0.6329, 0.0, 1.0, 1.0, 1.0, 0.0, 1.0])
me_cone_007.materials.append(mat_shared_vegetation_atlas)
me_cone_007.update()

# ---- objects
ob_tree_trunk = bpy.data.objects.new('tree_trunk', me_cone_002)
ob_leaves_tier = bpy.data.objects.new('leaves_tier', me_cone_003)
ob_leaves_tier_001 = bpy.data.objects.new('leaves_tier.001', me_cone_004)
ob_leaves_tier_002 = bpy.data.objects.new('leaves_tier.002', me_cone_005)
ob_leaves_tier_003 = bpy.data.objects.new('leaves_tier.003', me_cone_006)
ob_leaves_tier_004 = bpy.data.objects.new('leaves_tier.004', me_cone_007)
ob_socket_ground = bpy.data.objects.new('socket_ground', None)

# ---- transforms, parenting, visibility, modifiers, constraints
ob_tree_trunk.location = (0.0, 0.0, 0.0)
ob_leaves_tier.location = (0.0, 0.0, 0.0)
ob_leaves_tier_001.location = (0.0, 0.0, 0.0)
ob_leaves_tier_002.location = (0.0, 0.0, 0.0)
ob_leaves_tier_003.location = (0.0, 0.0, 0.0)
ob_leaves_tier_004.location = (0.0, 0.0, 0.0)
ob_socket_ground.location = (0.0, 0.0, 0.0)

# ---- collection membership
col_collection.objects.link(ob_tree_trunk)
col_collection.objects.link(ob_leaves_tier)
col_collection.objects.link(ob_leaves_tier_001)
col_collection.objects.link(ob_leaves_tier_002)
col_collection.objects.link(ob_leaves_tier_003)
col_collection.objects.link(ob_leaves_tier_004)
col_collection.objects.link(ob_socket_ground)

# ---- scene / render settings (as saved in the file)
scene.frame_start = 1; scene.frame_end = 250; scene.frame_set(1)
scene.render.engine = 'BLENDER_EEVEE_NEXT'
scene.render.bake_bias = 0.0
scene.render.bake_samples = 0
scene.cycles.sampling_pattern = 'TABULATED_SOBOL'
scene.eevee.use_volume_custom_range = False
bpy.context.view_layer.update()

# ---- added for rendering (the .blend has no active camera and no usable light): camera, sun
cam_auto = bpy.data.cameras.new('AutoCamera')
cam_auto.lens = 50.0
cam_auto.sensor_width = 36.0
cam_auto.clip_end = 1000.0
ob_auto_camera = bpy.data.objects.new('AutoCamera', cam_auto)
scene.collection.objects.link(ob_auto_camera)
ob_auto_camera.location = (6.3175, -7.581, 7.894)
ob_auto_camera.rotation_euler = (1.09748, -7.21219e-08, 0.694738)
scene.camera = ob_auto_camera
light_auto_sun = bpy.data.lights.new('AutoSun', 'SUN')
light_auto_sun.energy = 3.0
light_auto_sun.angle = 0.0523599
ob_auto_sun = bpy.data.objects.new('AutoSun', light_auto_sun)
scene.collection.objects.link(ob_auto_sun)
ob_auto_sun.rotation_euler = (0.872665, 0.174533, 0.523599)
bpy.context.view_layer.update()
